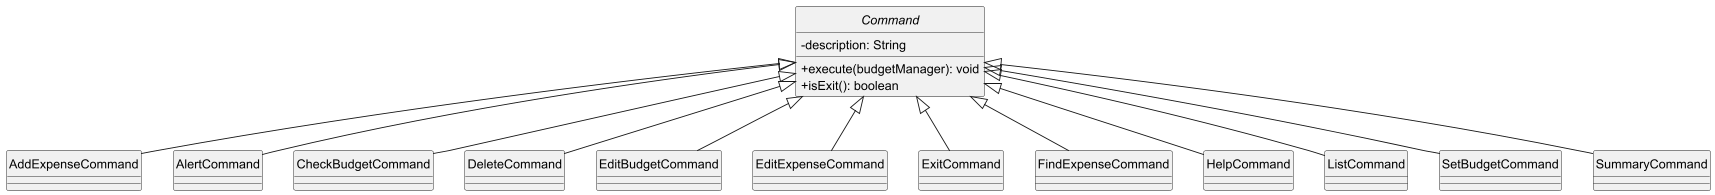

The diagram above was rendered by PlantUML. Its source (embedded in the PNG):
@startuml
hide circle
skinparam classAttributeIconSize 0
hide footbox

' Define the abstract base class
abstract class Command {
    - description: String
    + execute(budgetManager): void
    + isExit(): boolean
}

' Define all subclasses
class AddExpenseCommand
class AlertCommand
class CheckBudgetCommand
class DeleteCommand
class EditBudgetCommand
class EditExpenseCommand
class ExitCommand
class FindExpenseCommand
class HelpCommand
class ListCommand
class SetBudgetCommand
class SummaryCommand

' Define inheritance relationships
Command <|-- AddExpenseCommand
Command <|-- AlertCommand
Command <|-- CheckBudgetCommand
Command <|-- DeleteCommand
Command <|-- EditBudgetCommand
Command <|-- EditExpenseCommand
Command <|-- ExitCommand
Command <|-- FindExpenseCommand
Command <|-- HelpCommand
Command <|-- ListCommand
Command <|-- SetBudgetCommand
Command <|-- SummaryCommand

@enduml